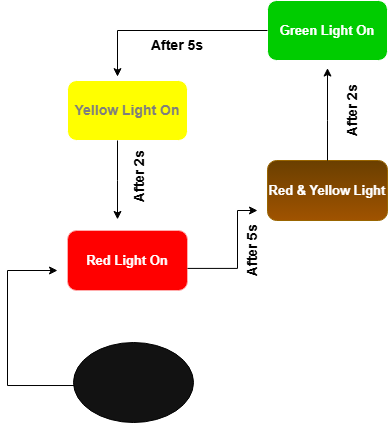

The diagram above was exported from draw.io. Its source (the exported page's mxGraphModel, read from the mxfile embedded in the PNG):
<mxGraphModel dx="892" dy="496" grid="0" gridSize="5" guides="1" tooltips="1" connect="1" arrows="1" fold="1" page="0" pageScale="1" pageWidth="827" pageHeight="1169" background="light-dark(#FFFFFF,#FFFFFF)" math="0" shadow="0">
  <root>
    <mxCell id="0" />
    <mxCell id="1" parent="0" />
    <mxCell id="2YFUtmMpnKd2fJS0LLel-1" parent="1" style="rounded=1;whiteSpace=wrap;html=1;roundedPerimeter=1;fillColor=light-dark(#FF3333,#FF0000);fontColor=light-dark(#FFFFFF,#FFFFFF);strokeColor=#B20000;fontStyle=1;fontSize=13;labelBorderColor=none;textShadow=0;" value="Red Light On" vertex="1">
      <mxGeometry height="60" width="120" x="340" y="360" as="geometry" />
    </mxCell>
    <mxCell id="2YFUtmMpnKd2fJS0LLel-2" parent="1" style="rounded=1;whiteSpace=wrap;html=1;roundedPerimeter=1;fillColor=#ffcd28;strokeColor=#d79b00;gradientColor=#ffa500;" value="&lt;font style=&quot;font-size: 13px;&quot;&gt;&lt;b&gt;Red &amp;amp; Yellow Light&lt;/b&gt;&lt;/font&gt;" vertex="1">
      <mxGeometry height="60" width="120" x="540" y="290" as="geometry" />
    </mxCell>
    <mxCell id="2YFUtmMpnKd2fJS0LLel-8" edge="1" parent="1" style="endArrow=classic;html=1;rounded=0;defaultLabelBackgroundColor=gap;exitX=0.5;exitY=0.417;exitDx=0;exitDy=0;exitPerimeter=0;strokeColor=light-dark(#000000,#000000);" value="">
      <mxGeometry height="50" relative="1" width="50" x="0.7504" as="geometry">
        <Array as="points">
          <mxPoint x="280" y="515.02" />
          <mxPoint x="280" y="400" />
        </Array>
        <mxPoint x="413" y="515.02" as="sourcePoint" />
        <mxPoint x="330" y="400" as="targetPoint" />
      </mxGeometry>
    </mxCell>
    <mxCell id="2YFUtmMpnKd2fJS0LLel-9" edge="1" parent="1" source="2YFUtmMpnKd2fJS0LLel-1" style="endArrow=classic;html=1;rounded=0;defaultLabelBackgroundColor=gap;strokeColor=light-dark(#000000,#000000);exitX=0.978;exitY=0.626;exitDx=0;exitDy=0;" value="">
      <mxGeometry height="50" relative="1" width="50" x="-0.4728" as="geometry">
        <Array as="points">
          <mxPoint x="510" y="397.91" />
          <mxPoint x="510" y="340" />
        </Array>
        <mxPoint x="430" y="410" as="sourcePoint" />
        <mxPoint x="530" y="340" as="targetPoint" />
      </mxGeometry>
    </mxCell>
    <mxCell id="2YFUtmMpnKd2fJS0LLel-27" edge="1" parent="1" source="2YFUtmMpnKd2fJS0LLel-11" style="edgeStyle=orthogonalEdgeStyle;rounded=0;orthogonalLoop=1;jettySize=auto;html=1;defaultLabelBackgroundColor=gap;" target="2YFUtmMpnKd2fJS0LLel-20" value="">
      <mxGeometry relative="1" as="geometry" />
    </mxCell>
    <mxCell id="2YFUtmMpnKd2fJS0LLel-11" parent="1" style="rounded=1;whiteSpace=wrap;html=1;roundedPerimeter=1;fillColor=light-dark(#FFFFFF,#00CC00);" value="&lt;font style=&quot;font-size: 13px;&quot;&gt;&lt;b&gt;Green Light On&lt;/b&gt;&lt;/font&gt;" vertex="1">
      <mxGeometry height="60" width="120" x="540" y="130" as="geometry" />
    </mxCell>
    <mxCell id="2YFUtmMpnKd2fJS0LLel-12" edge="1" parent="1" source="2YFUtmMpnKd2fJS0LLel-2" style="endArrow=classic;html=1;rounded=0;defaultLabelBackgroundColor=gap;exitX=0.5;exitY=0;exitDx=0;exitDy=0;strokeColor=light-dark(#000000,#000000);" value="">
      <mxGeometry height="50" relative="1" width="50" x="-0.1348" as="geometry">
        <Array as="points">
          <mxPoint x="600" y="250" />
        </Array>
        <mxPoint x="580" y="590" as="sourcePoint" />
        <mxPoint x="600" y="197.54" as="targetPoint" />
      </mxGeometry>
    </mxCell>
    <mxCell id="2YFUtmMpnKd2fJS0LLel-20" parent="1" style="text;html=1;whiteSpace=wrap;strokeColor=none;fillColor=none;align=center;verticalAlign=middle;rounded=0;rotation=270;" value="&lt;font style=&quot;font-size: 14px;&quot;&gt;&lt;b style=&quot;color: light-dark(rgb(0, 0, 0), rgb(0, 0, 0));&quot;&gt;After 2s&lt;/b&gt;&lt;/font&gt;" vertex="1">
      <mxGeometry height="30" width="60" x="595" y="225" as="geometry" />
    </mxCell>
    <mxCell id="2YFUtmMpnKd2fJS0LLel-21" parent="1" style="rounded=1;whiteSpace=wrap;html=1;roundedPerimeter=1;fillColor=light-dark(#FFFFFF,#FFFF00);" value="&lt;span style=&quot;color: light-dark(rgb(0, 0, 0), rgb(126, 126, 126));&quot;&gt;&lt;font style=&quot;font-size: 14px;&quot;&gt;&lt;b&gt;Yellow Light On&lt;/b&gt;&lt;/font&gt;&lt;/span&gt;" vertex="1">
      <mxGeometry height="60" width="120" x="340" y="210" as="geometry" />
    </mxCell>
    <mxCell id="2YFUtmMpnKd2fJS0LLel-22" edge="1" parent="1" source="2YFUtmMpnKd2fJS0LLel-11" style="endArrow=classic;html=1;rounded=0;defaultLabelBackgroundColor=gap;exitX=0;exitY=0.5;exitDx=0;exitDy=0;strokeColor=light-dark(#000000,#000000);" value="">
      <mxGeometry height="50" relative="1" width="50" x="-0.0415" as="geometry">
        <Array as="points">
          <mxPoint x="390" y="160" />
        </Array>
        <mxPoint x="590" y="560" as="sourcePoint" />
        <mxPoint x="390" y="206.15" as="targetPoint" />
      </mxGeometry>
    </mxCell>
    <mxCell id="2YFUtmMpnKd2fJS0LLel-23" parent="1" style="text;html=1;whiteSpace=wrap;strokeColor=none;fillColor=none;align=center;verticalAlign=middle;rounded=0;" value="&lt;font style=&quot;font-size: 14px;&quot;&gt;&lt;b style=&quot;color: light-dark(rgb(0, 0, 0), rgb(0, 0, 0));&quot;&gt;After 5s&lt;/b&gt;&lt;/font&gt;" vertex="1">
      <mxGeometry height="30" width="60" x="420" y="160" as="geometry" />
    </mxCell>
    <mxCell id="2YFUtmMpnKd2fJS0LLel-24" edge="1" parent="1" style="endArrow=classic;html=1;rounded=0;defaultLabelBackgroundColor=gap;strokeColor=light-dark(#000000,#000000);" value="">
      <mxGeometry height="50" relative="1" width="50" x="0.3178" as="geometry">
        <Array as="points">
          <mxPoint x="390" y="310" />
        </Array>
        <mxPoint x="390" y="270" as="sourcePoint" />
        <mxPoint x="390" y="348.92" as="targetPoint" />
      </mxGeometry>
    </mxCell>
    <mxCell id="2YFUtmMpnKd2fJS0LLel-26" parent="1" style="ellipse;whiteSpace=wrap;html=1;shapeInside=1;strokeColor=light-dark(#000000,#000000);" value="" vertex="1">
      <mxGeometry height="80" width="120" x="346" y="472" as="geometry" />
    </mxCell>
    <mxCell id="2YFUtmMpnKd2fJS0LLel-28" parent="1" style="text;html=1;whiteSpace=wrap;strokeColor=none;fillColor=none;align=center;verticalAlign=middle;rounded=0;rotation=270;" value="&lt;span style=&quot;color: light-dark(rgb(0, 0, 0), rgb(0, 0, 0));&quot;&gt;&lt;font style=&quot;font-size: 14px;&quot;&gt;&lt;b&gt;After 2s&lt;/b&gt;&lt;/font&gt;&lt;/span&gt;" vertex="1">
      <mxGeometry height="30" width="60" x="382" y="291" as="geometry" />
    </mxCell>
    <mxCell id="2YFUtmMpnKd2fJS0LLel-29" edge="1" parent="1" source="2YFUtmMpnKd2fJS0LLel-28" style="edgeStyle=orthogonalEdgeStyle;rounded=0;orthogonalLoop=1;jettySize=auto;html=1;innerLoopWaypoints=1;exitX=0.5;exitY=1;exitDx=0;exitDy=0;entryX=0.391;entryY=0.833;entryDx=0;entryDy=0;entryPerimeter=0;defaultLabelBackgroundColor=gap;" target="2YFUtmMpnKd2fJS0LLel-28">
      <mxGeometry relative="1" as="geometry" />
    </mxCell>
    <mxCell id="2YFUtmMpnKd2fJS0LLel-30" parent="1" style="text;html=1;whiteSpace=wrap;strokeColor=none;fillColor=none;align=center;verticalAlign=middle;rounded=0;rotation=270;" value="&lt;b style=&quot;caret-color: rgba(0, 0, 0, 0); font-size: 14px; color: light-dark(rgb(0, 0, 0), rgb(0, 0, 0));&quot;&gt;After 5s&lt;/b&gt;" vertex="1">
      <mxGeometry height="30" width="60" x="495" y="365" as="geometry" />
    </mxCell>
  </root>
</mxGraphModel>